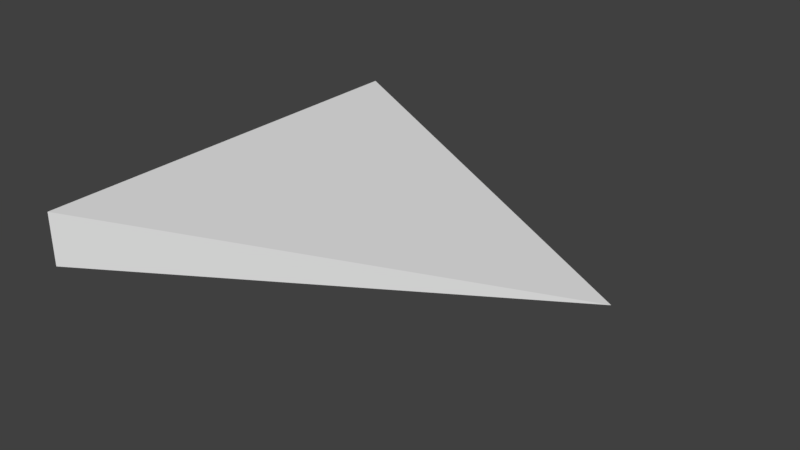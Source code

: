 # Source: IsoTriangle_2x2x.25.blend  (saved by Blender 2.78.0; exported with 4.5.12 LTS)
import bpy
from mathutils import Matrix  # noqa: F401  (used for matrix-valued properties, if any)

bpy.ops.wm.read_factory_settings(use_empty=True)
scene = bpy.context.scene
scene.name = 'Scene'

# ---- collections
col_collection_1 = bpy.data.collections.new('Collection 1'); scene.collection.children.link(col_collection_1)

# ---- materials (node trees are filled in below, after node groups)
mat_material = bpy.data.materials.new('Material')
mat_material.alpha_threshold = 0.0
mat_material.use_transparent_shadow = False
mat_material.roughness = 0.5
mat_material.line_color = (0.0, 0.0, 0.0, 1.0)

# ---- material node trees

# ---- world
world_world = bpy.data.worlds.new('World'); scene.world = world_world
world_world.color = (0.05088, 0.05088, 0.05088)
world_world.use_sun_shadow = False
world_world.sun_shadow_jitter_overblur = 0.0
world_world.cycles.sampling_method = 'MANUAL'

# ---- meshes
me_cube = bpy.data.meshes.new('Cube')
me_cube.from_pydata([(1.0, -2.98e-07, 0.0), (-1.0, -1.0, -1.0), (-1.0, 1.0, -1.0), (-1.0, -1.0, 1.0), (-1.0, 1.0, 1.0)], [], [(0, 1, 2), (0, 4, 3), (0, 3, 1), (1, 3, 4, 2), (0, 2, 4)])
me_cube.materials.append(mat_material)
me_cube.use_remesh_preserve_volume = False
me_cube.use_remesh_preserve_attributes = False
me_cube.use_mirror_vertex_groups = False
me_cube.update()

# ---- objects
ob_cube = bpy.data.objects.new('Cube', me_cube)

# ---- transforms, parenting, visibility, modifiers, constraints
ob_cube.location = (1.0, 1.0, 0.125)
ob_cube.scale = (1.0, 1.0, 0.125)
ob_cube.lock_rotations_4d = False
ob_cube.empty_display_type = 'ARROWS'
ob_cube.lineart.crease_threshold = 0.0

# ---- collection membership
col_collection_1.objects.link(ob_cube)

# ---- scene / render settings (as saved in the file)
scene.frame_start = 1; scene.frame_end = 250; scene.frame_set(1)
scene.render.engine = 'BLENDER_EEVEE_NEXT'
scene.render.resolution_percentage = 50
scene.render.dither_intensity = 0.0
scene.cycles.use_denoising = False
scene.cycles.samples = 128
scene.cycles.sampling_pattern = 'TABULATED_SOBOL'
scene.cycles.light_sampling_threshold = 0.0
scene.cycles.use_adaptive_sampling = False
scene.cycles.use_light_tree = False
scene.cycles.blur_glossy = 0.0
scene.cycles.sample_clamp_indirect = 0.0
scene.view_settings.view_transform = 'Standard'
bpy.context.view_layer.update()

# ---- added for rendering (the .blend has no active camera and no usable light): camera, sun
cam_auto = bpy.data.cameras.new('AutoCamera')
cam_auto.lens = 50.0
cam_auto.sensor_width = 36.0
cam_auto.clip_end = 1000.0
ob_auto_camera = bpy.data.objects.new('AutoCamera', cam_auto)
scene.collection.objects.link(ob_auto_camera)
ob_auto_camera.location = (3.62713, -2.15256, 2.22671)
ob_auto_camera.rotation_euler = (1.09748, -7.21219e-08, 0.694738)
scene.camera = ob_auto_camera
light_auto_sun = bpy.data.lights.new('AutoSun', 'SUN')
light_auto_sun.energy = 3.0
light_auto_sun.angle = 0.0523599
ob_auto_sun = bpy.data.objects.new('AutoSun', light_auto_sun)
scene.collection.objects.link(ob_auto_sun)
ob_auto_sun.rotation_euler = (0.872665, 0.174533, 0.523599)
bpy.context.view_layer.update()
